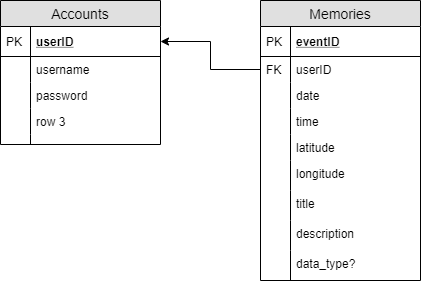

The diagram above was exported from draw.io. Its source (the exported page's mxGraphModel, read from the mxfile embedded in the PNG):
<mxGraphModel dx="1422" dy="713" grid="1" gridSize="10" guides="1" tooltips="1" connect="1" arrows="1" fold="1" page="1" pageScale="1" pageWidth="850" pageHeight="1100" math="0" shadow="0">
  <root>
    <mxCell id="0" />
    <mxCell id="1" parent="0" />
    <mxCell id="_pq2UcqAvhoIMinSNv-s-1" value="Accounts" style="swimlane;fontStyle=0;childLayout=stackLayout;horizontal=1;startSize=26;fillColor=#e0e0e0;horizontalStack=0;resizeParent=1;resizeParentMax=0;resizeLast=0;collapsible=1;marginBottom=0;swimlaneFillColor=#ffffff;align=center;fontSize=14;" parent="1" vertex="1">
      <mxGeometry x="20" y="20" width="160" height="144" as="geometry" />
    </mxCell>
    <mxCell id="_pq2UcqAvhoIMinSNv-s-2" value="userID" style="shape=partialRectangle;top=0;left=0;right=0;bottom=1;align=left;verticalAlign=middle;fillColor=none;spacingLeft=34;spacingRight=4;overflow=hidden;rotatable=0;points=[[0,0.5],[1,0.5]];portConstraint=eastwest;dropTarget=0;fontStyle=5;fontSize=12;" parent="_pq2UcqAvhoIMinSNv-s-1" vertex="1">
      <mxGeometry y="26" width="160" height="30" as="geometry" />
    </mxCell>
    <mxCell id="_pq2UcqAvhoIMinSNv-s-3" value="PK" style="shape=partialRectangle;top=0;left=0;bottom=0;fillColor=none;align=left;verticalAlign=middle;spacingLeft=4;spacingRight=4;overflow=hidden;rotatable=0;points=[];portConstraint=eastwest;part=1;fontSize=12;" parent="_pq2UcqAvhoIMinSNv-s-2" vertex="1" connectable="0">
      <mxGeometry width="30" height="30" as="geometry" />
    </mxCell>
    <mxCell id="_pq2UcqAvhoIMinSNv-s-4" value="username" style="shape=partialRectangle;top=0;left=0;right=0;bottom=0;align=left;verticalAlign=top;fillColor=none;spacingLeft=34;spacingRight=4;overflow=hidden;rotatable=0;points=[[0,0.5],[1,0.5]];portConstraint=eastwest;dropTarget=0;fontSize=12;" parent="_pq2UcqAvhoIMinSNv-s-1" vertex="1">
      <mxGeometry y="56" width="160" height="26" as="geometry" />
    </mxCell>
    <mxCell id="_pq2UcqAvhoIMinSNv-s-5" value="" style="shape=partialRectangle;top=0;left=0;bottom=0;fillColor=none;align=left;verticalAlign=top;spacingLeft=4;spacingRight=4;overflow=hidden;rotatable=0;points=[];portConstraint=eastwest;part=1;fontSize=12;" parent="_pq2UcqAvhoIMinSNv-s-4" vertex="1" connectable="0">
      <mxGeometry width="30" height="26" as="geometry" />
    </mxCell>
    <mxCell id="_pq2UcqAvhoIMinSNv-s-6" value="password" style="shape=partialRectangle;top=0;left=0;right=0;bottom=0;align=left;verticalAlign=top;fillColor=none;spacingLeft=34;spacingRight=4;overflow=hidden;rotatable=0;points=[[0,0.5],[1,0.5]];portConstraint=eastwest;dropTarget=0;fontSize=12;" parent="_pq2UcqAvhoIMinSNv-s-1" vertex="1">
      <mxGeometry y="82" width="160" height="26" as="geometry" />
    </mxCell>
    <mxCell id="_pq2UcqAvhoIMinSNv-s-7" value="" style="shape=partialRectangle;top=0;left=0;bottom=0;fillColor=none;align=left;verticalAlign=top;spacingLeft=4;spacingRight=4;overflow=hidden;rotatable=0;points=[];portConstraint=eastwest;part=1;fontSize=12;" parent="_pq2UcqAvhoIMinSNv-s-6" vertex="1" connectable="0">
      <mxGeometry width="30" height="26" as="geometry" />
    </mxCell>
    <mxCell id="_pq2UcqAvhoIMinSNv-s-8" value="row 3" style="shape=partialRectangle;top=0;left=0;right=0;bottom=0;align=left;verticalAlign=top;fillColor=none;spacingLeft=34;spacingRight=4;overflow=hidden;rotatable=0;points=[[0,0.5],[1,0.5]];portConstraint=eastwest;dropTarget=0;fontSize=12;" parent="_pq2UcqAvhoIMinSNv-s-1" vertex="1">
      <mxGeometry y="108" width="160" height="26" as="geometry" />
    </mxCell>
    <mxCell id="_pq2UcqAvhoIMinSNv-s-9" value="" style="shape=partialRectangle;top=0;left=0;bottom=0;fillColor=none;align=left;verticalAlign=top;spacingLeft=4;spacingRight=4;overflow=hidden;rotatable=0;points=[];portConstraint=eastwest;part=1;fontSize=12;" parent="_pq2UcqAvhoIMinSNv-s-8" vertex="1" connectable="0">
      <mxGeometry width="30" height="26" as="geometry" />
    </mxCell>
    <mxCell id="_pq2UcqAvhoIMinSNv-s-10" value="" style="shape=partialRectangle;top=0;left=0;right=0;bottom=0;align=left;verticalAlign=top;fillColor=none;spacingLeft=34;spacingRight=4;overflow=hidden;rotatable=0;points=[[0,0.5],[1,0.5]];portConstraint=eastwest;dropTarget=0;fontSize=12;" parent="_pq2UcqAvhoIMinSNv-s-1" vertex="1">
      <mxGeometry y="134" width="160" height="10" as="geometry" />
    </mxCell>
    <mxCell id="_pq2UcqAvhoIMinSNv-s-11" value="" style="shape=partialRectangle;top=0;left=0;bottom=0;fillColor=none;align=left;verticalAlign=top;spacingLeft=4;spacingRight=4;overflow=hidden;rotatable=0;points=[];portConstraint=eastwest;part=1;fontSize=12;" parent="_pq2UcqAvhoIMinSNv-s-10" vertex="1" connectable="0">
      <mxGeometry width="30" height="10" as="geometry" />
    </mxCell>
    <mxCell id="_pq2UcqAvhoIMinSNv-s-12" value="Memories" style="swimlane;fontStyle=0;childLayout=stackLayout;horizontal=1;startSize=26;fillColor=#e0e0e0;horizontalStack=0;resizeParent=1;resizeParentMax=0;resizeLast=0;collapsible=1;marginBottom=0;swimlaneFillColor=#ffffff;align=center;fontSize=14;" parent="1" vertex="1">
      <mxGeometry x="280" y="20" width="160" height="280" as="geometry" />
    </mxCell>
    <mxCell id="_pq2UcqAvhoIMinSNv-s-13" value="eventID" style="shape=partialRectangle;top=0;left=0;right=0;bottom=1;align=left;verticalAlign=middle;fillColor=none;spacingLeft=34;spacingRight=4;overflow=hidden;rotatable=0;points=[[0,0.5],[1,0.5]];portConstraint=eastwest;dropTarget=0;fontStyle=5;fontSize=12;" parent="_pq2UcqAvhoIMinSNv-s-12" vertex="1">
      <mxGeometry y="26" width="160" height="30" as="geometry" />
    </mxCell>
    <mxCell id="_pq2UcqAvhoIMinSNv-s-14" value="PK" style="shape=partialRectangle;top=0;left=0;bottom=0;fillColor=none;align=left;verticalAlign=middle;spacingLeft=4;spacingRight=4;overflow=hidden;rotatable=0;points=[];portConstraint=eastwest;part=1;fontSize=12;" parent="_pq2UcqAvhoIMinSNv-s-13" vertex="1" connectable="0">
      <mxGeometry width="30" height="30" as="geometry" />
    </mxCell>
    <mxCell id="_pq2UcqAvhoIMinSNv-s-15" value="userID" style="shape=partialRectangle;top=0;left=0;right=0;bottom=0;align=left;verticalAlign=top;fillColor=none;spacingLeft=34;spacingRight=4;overflow=hidden;rotatable=0;points=[[0,0.5],[1,0.5]];portConstraint=eastwest;dropTarget=0;fontSize=12;" parent="_pq2UcqAvhoIMinSNv-s-12" vertex="1">
      <mxGeometry y="56" width="160" height="26" as="geometry" />
    </mxCell>
    <mxCell id="_pq2UcqAvhoIMinSNv-s-16" value="FK" style="shape=partialRectangle;top=0;left=0;bottom=0;fillColor=none;align=left;verticalAlign=top;spacingLeft=4;spacingRight=4;overflow=hidden;rotatable=0;points=[];portConstraint=eastwest;part=1;fontSize=12;" parent="_pq2UcqAvhoIMinSNv-s-15" vertex="1" connectable="0">
      <mxGeometry width="30" height="26" as="geometry" />
    </mxCell>
    <mxCell id="_pq2UcqAvhoIMinSNv-s-17" value="date" style="shape=partialRectangle;top=0;left=0;right=0;bottom=0;align=left;verticalAlign=top;fillColor=none;spacingLeft=34;spacingRight=4;overflow=hidden;rotatable=0;points=[[0,0.5],[1,0.5]];portConstraint=eastwest;dropTarget=0;fontSize=12;" parent="_pq2UcqAvhoIMinSNv-s-12" vertex="1">
      <mxGeometry y="82" width="160" height="26" as="geometry" />
    </mxCell>
    <mxCell id="_pq2UcqAvhoIMinSNv-s-18" value="" style="shape=partialRectangle;top=0;left=0;bottom=0;fillColor=none;align=left;verticalAlign=top;spacingLeft=4;spacingRight=4;overflow=hidden;rotatable=0;points=[];portConstraint=eastwest;part=1;fontSize=12;" parent="_pq2UcqAvhoIMinSNv-s-17" vertex="1" connectable="0">
      <mxGeometry width="30" height="26" as="geometry" />
    </mxCell>
    <mxCell id="_pq2UcqAvhoIMinSNv-s-19" value="time" style="shape=partialRectangle;top=0;left=0;right=0;bottom=0;align=left;verticalAlign=top;fillColor=none;spacingLeft=34;spacingRight=4;overflow=hidden;rotatable=0;points=[[0,0.5],[1,0.5]];portConstraint=eastwest;dropTarget=0;fontSize=12;" parent="_pq2UcqAvhoIMinSNv-s-12" vertex="1">
      <mxGeometry y="108" width="160" height="26" as="geometry" />
    </mxCell>
    <mxCell id="_pq2UcqAvhoIMinSNv-s-20" value="" style="shape=partialRectangle;top=0;left=0;bottom=0;fillColor=none;align=left;verticalAlign=top;spacingLeft=4;spacingRight=4;overflow=hidden;rotatable=0;points=[];portConstraint=eastwest;part=1;fontSize=12;" parent="_pq2UcqAvhoIMinSNv-s-19" vertex="1" connectable="0">
      <mxGeometry width="30" height="26" as="geometry" />
    </mxCell>
    <mxCell id="_pq2UcqAvhoIMinSNv-s-21" value="latitude" style="shape=partialRectangle;top=0;left=0;right=0;bottom=0;align=left;verticalAlign=top;fillColor=none;spacingLeft=34;spacingRight=4;overflow=hidden;rotatable=0;points=[[0,0.5],[1,0.5]];portConstraint=eastwest;dropTarget=0;fontSize=12;" parent="_pq2UcqAvhoIMinSNv-s-12" vertex="1">
      <mxGeometry y="134" width="160" height="26" as="geometry" />
    </mxCell>
    <mxCell id="_pq2UcqAvhoIMinSNv-s-22" value="" style="shape=partialRectangle;top=0;left=0;bottom=0;fillColor=none;align=left;verticalAlign=top;spacingLeft=4;spacingRight=4;overflow=hidden;rotatable=0;points=[];portConstraint=eastwest;part=1;fontSize=12;" parent="_pq2UcqAvhoIMinSNv-s-21" vertex="1" connectable="0">
      <mxGeometry width="30" height="26" as="geometry" />
    </mxCell>
    <mxCell id="_pq2UcqAvhoIMinSNv-s-28" value="longitude" style="shape=partialRectangle;top=0;left=0;right=0;bottom=0;align=left;verticalAlign=top;fillColor=none;spacingLeft=34;spacingRight=4;overflow=hidden;rotatable=0;points=[[0,0.5],[1,0.5]];portConstraint=eastwest;dropTarget=0;fontSize=12;" parent="_pq2UcqAvhoIMinSNv-s-12" vertex="1">
      <mxGeometry y="160" width="160" height="30" as="geometry" />
    </mxCell>
    <mxCell id="_pq2UcqAvhoIMinSNv-s-29" value="" style="shape=partialRectangle;top=0;left=0;bottom=0;fillColor=none;align=left;verticalAlign=top;spacingLeft=4;spacingRight=4;overflow=hidden;rotatable=0;points=[];portConstraint=eastwest;part=1;fontSize=12;" parent="_pq2UcqAvhoIMinSNv-s-28" vertex="1" connectable="0">
      <mxGeometry width="30" height="30" as="geometry" />
    </mxCell>
    <mxCell id="_pq2UcqAvhoIMinSNv-s-30" value="title" style="shape=partialRectangle;top=0;left=0;right=0;bottom=0;align=left;verticalAlign=top;fillColor=none;spacingLeft=34;spacingRight=4;overflow=hidden;rotatable=0;points=[[0,0.5],[1,0.5]];portConstraint=eastwest;dropTarget=0;fontSize=12;" parent="_pq2UcqAvhoIMinSNv-s-12" vertex="1">
      <mxGeometry y="190" width="160" height="30" as="geometry" />
    </mxCell>
    <mxCell id="_pq2UcqAvhoIMinSNv-s-31" value="" style="shape=partialRectangle;top=0;left=0;bottom=0;fillColor=none;align=left;verticalAlign=top;spacingLeft=4;spacingRight=4;overflow=hidden;rotatable=0;points=[];portConstraint=eastwest;part=1;fontSize=12;" parent="_pq2UcqAvhoIMinSNv-s-30" vertex="1" connectable="0">
      <mxGeometry width="30" height="30" as="geometry" />
    </mxCell>
    <mxCell id="_pq2UcqAvhoIMinSNv-s-32" value="description" style="shape=partialRectangle;top=0;left=0;right=0;bottom=0;align=left;verticalAlign=top;fillColor=none;spacingLeft=34;spacingRight=4;overflow=hidden;rotatable=0;points=[[0,0.5],[1,0.5]];portConstraint=eastwest;dropTarget=0;fontSize=12;" parent="_pq2UcqAvhoIMinSNv-s-12" vertex="1">
      <mxGeometry y="220" width="160" height="30" as="geometry" />
    </mxCell>
    <mxCell id="_pq2UcqAvhoIMinSNv-s-33" value="" style="shape=partialRectangle;top=0;left=0;bottom=0;fillColor=none;align=left;verticalAlign=top;spacingLeft=4;spacingRight=4;overflow=hidden;rotatable=0;points=[];portConstraint=eastwest;part=1;fontSize=12;" parent="_pq2UcqAvhoIMinSNv-s-32" vertex="1" connectable="0">
      <mxGeometry width="30" height="30" as="geometry" />
    </mxCell>
    <mxCell id="_pq2UcqAvhoIMinSNv-s-34" value="data_type?" style="shape=partialRectangle;top=0;left=0;right=0;bottom=0;align=left;verticalAlign=top;fillColor=none;spacingLeft=34;spacingRight=4;overflow=hidden;rotatable=0;points=[[0,0.5],[1,0.5]];portConstraint=eastwest;dropTarget=0;fontSize=12;" parent="_pq2UcqAvhoIMinSNv-s-12" vertex="1">
      <mxGeometry y="250" width="160" height="30" as="geometry" />
    </mxCell>
    <mxCell id="_pq2UcqAvhoIMinSNv-s-35" value="" style="shape=partialRectangle;top=0;left=0;bottom=0;fillColor=none;align=left;verticalAlign=top;spacingLeft=4;spacingRight=4;overflow=hidden;rotatable=0;points=[];portConstraint=eastwest;part=1;fontSize=12;" parent="_pq2UcqAvhoIMinSNv-s-34" vertex="1" connectable="0">
      <mxGeometry width="30" height="30" as="geometry" />
    </mxCell>
    <mxCell id="mUU1qv809TmO2uCgClWv-1" style="edgeStyle=orthogonalEdgeStyle;rounded=0;orthogonalLoop=1;jettySize=auto;html=1;entryX=1;entryY=0.5;entryDx=0;entryDy=0;" parent="1" source="_pq2UcqAvhoIMinSNv-s-15" target="_pq2UcqAvhoIMinSNv-s-2" edge="1">
      <mxGeometry relative="1" as="geometry" />
    </mxCell>
  </root>
</mxGraphModel>